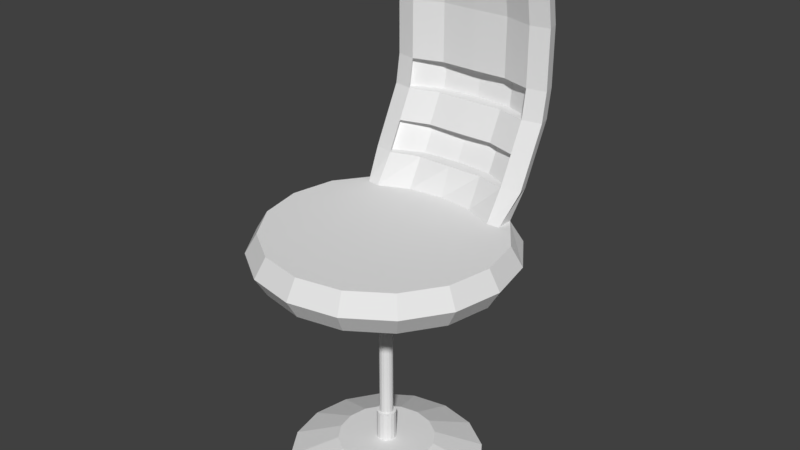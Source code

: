 # Source: gimmicky_chair.blend  (saved by Blender 2.78.0; exported with 4.5.12 LTS)
import bpy
from mathutils import Matrix  # noqa: F401  (used for matrix-valued properties, if any)

bpy.ops.wm.read_factory_settings(use_empty=True)
scene = bpy.context.scene
scene.name = 'Scene'

# ---- collections
col_collection_1 = bpy.data.collections.new('Collection 1'); scene.collection.children.link(col_collection_1)

# ---- world
world_world = bpy.data.worlds.new('World'); scene.world = world_world
world_world.color = (0.05088, 0.05088, 0.05088)
world_world.use_sun_shadow = False
world_world.sun_shadow_jitter_overblur = 0.0
world_world.cycles.sampling_method = 'MANUAL'

# ---- meshes
me_cylinder_004 = bpy.data.meshes.new('Cylinder.004')
me_cylinder_004.from_pydata([(0.02679, 0.06467, 1.4), (-3.589e-07, 0.07, 1.4), (0.0495, 0.0495, 1.4), (0.06467, 0.02679, 1.4), (0.07, -1.636e-08, 1.4), (0.06467, -0.02679, 1.4), (0.0495, -0.0495, 1.4), (0.02679, -0.06467, 1.4), (-3.483e-07, -0.07, 1.4), (-0.02679, -0.06467, 1.4), (-0.0495, -0.0495, 1.4), (-0.06467, -0.02679, 1.4), (-0.07, -1.246e-08, 1.4), (-0.06467, 0.02679, 1.4), (-0.0495, 0.0495, 1.4), (-0.02679, 0.06467, 1.4), (0.05358, 0.1293, 1.4), (-3.822e-07, 0.14, 1.4), (0.09899, 0.09899, 1.4), (0.1293, 0.05358, 1.4), (0.14, -2.111e-08, 1.4), (0.1293, -0.05358, 1.4), (0.09899, -0.09899, 1.4), (0.05358, -0.1293, 1.4), (-3.611e-07, -0.14, 1.4), (-0.05358, -0.1293, 1.4), (-0.099, -0.099, 1.4), (-0.1293, -0.05358, 1.4), (-0.14, -1.332e-08, 1.4), (-0.1293, 0.05358, 1.4), (-0.099, 0.099, 1.4), (-0.05358, 0.1293, 1.4), (0.05358, 0.1293, 1.54), (-4.248e-07, 0.14, 1.54), (0.09899, 0.09899, 1.54), (0.1293, 0.05358, 1.54), (0.14, -2.111e-08, 1.54), (0.1293, -0.05358, 1.54), (0.09899, -0.09899, 1.54), (0.05358, -0.1293, 1.54), (-4.037e-07, -0.14, 1.54), (-0.05358, -0.1293, 1.54), (-0.099, -0.099, 1.54), (-0.1293, -0.05358, 1.54), (-0.14, -1.332e-08, 1.54), (-0.1293, 0.05358, 1.54), (-0.099, 0.099, 1.54), (-0.05358, 0.1293, 1.54), (0.3215, 0.7761, 1.54), (-5.085e-07, 0.84, 1.54), (0.594, 0.594, 1.54), (0.7761, 0.3215, 1.54), (0.84, -6.723e-08, 1.54), (0.7761, -0.3215, 1.54), (0.594, -0.594, 1.54), (0.3215, -0.7761, 1.54), (-3.817e-07, -0.84, 1.54), (-0.3215, -0.7761, 1.54), (-0.594, -0.594, 1.54), (-0.7761, -0.3215, 1.54), (-0.84, -2.049e-08, 1.54), (-0.7761, 0.3215, 1.54), (-0.594, 0.594, 1.54), (-0.3215, 0.7761, 1.54), (0.3215, 0.7761, 1.82), (-5.066e-07, 0.84, 1.82), (0.5667, 0.6122, 1.82), (0.7761, 0.3215, 1.82), (0.84, -6.723e-08, 1.82), (0.7761, -0.3215, 1.82), (0.594, -0.594, 1.82), (0.3215, -0.7761, 1.82), (-3.798e-07, -0.84, 1.82), (-0.3215, -0.7761, 1.82), (-0.594, -0.594, 1.82), (-0.7761, -0.3215, 1.82), (-0.84, -2.049e-08, 1.82), (-0.7761, 0.3215, 1.82), (-0.5667, 0.6122, 1.82), (-0.3215, 0.7761, 1.82), (0.2572, 0.5718, 1.82), (-4.841e-07, 0.6003, 1.82), (0.4752, 0.4752, 1.82), (0.6208, 0.2572, 1.82), (0.672, -5.587e-08, 1.82), (0.6208, -0.2572, 1.82), (0.4752, -0.4752, 1.82), (0.2572, -0.6208, 1.82), (-3.826e-07, -0.672, 1.82), (-0.2572, -0.6208, 1.82), (-0.4752, -0.4752, 1.82), (-0.6208, -0.2572, 1.82), (-0.672, -1.848e-08, 1.82), (-0.6208, 0.2572, 1.82), (-0.4752, 0.4752, 1.82), (-0.2572, 0.5718, 1.82), (0.3215, 1.091, 3.5), (-5.066e-07, 1.155, 3.5), (0.594, 0.909, 3.5), (-0.3215, 1.091, 3.5), (-0.594, 0.909, 3.5), (0.2572, 0.8588, 3.5), (-4.841e-07, 0.8549, 3.5), (0.4752, 0.7902, 3.5), (-0.2572, 0.8588, 3.5), (-0.4752, 0.7902, 3.5), (-0.8537, -0.3536, 1.68), (-0.924, -2.202e-08, 1.68), (0.924, -7.343e-08, 1.68), (0.8537, -0.3536, 1.68), (-0.8537, 0.3536, 1.68), (0.6534, -0.6534, 1.68), (-0.6534, 0.6534, 1.68), (0.3536, -0.8537, 1.68), (-0.3536, 0.8537, 1.68), (-3.781e-07, -0.924, 1.68), (-5.176e-07, 0.924, 1.68), (0.3536, 0.8537, 1.68), (-0.3536, -0.8537, 1.68), (0.6534, 0.6534, 1.68), (-0.6534, -0.6534, 1.68), (0.8537, 0.3536, 1.68), (-5.066e-07, 0.98, 2.03), (-5.066e-07, 1.085, 2.24), (-5.066e-07, 1.19, 2.45), (-5.066e-07, 1.225, 2.66), (-5.066e-07, 1.225, 2.87), (-5.066e-07, 1.225, 3.08), (-5.066e-07, 1.19, 3.29), (-0.2572, 0.8938, 3.29), (-0.2572, 0.9288, 3.08), (-0.2572, 0.9288, 2.87), (-0.2572, 0.9288, 2.66), (-0.2572, 0.8938, 2.45), (-0.2572, 0.7888, 2.24), (-0.2572, 0.6838, 2.03), (-4.841e-07, 0.6799, 2.03), (-4.841e-07, 0.7849, 2.24), (-4.841e-07, 0.8899, 2.45), (-4.841e-07, 0.9249, 2.66), (-4.841e-07, 0.9249, 2.87), (-4.841e-07, 0.9249, 3.08), (-4.841e-07, 0.8899, 3.29), (0.3215, 1.126, 3.29), (0.3215, 1.161, 3.08), (0.3215, 1.161, 2.87), (0.3215, 1.161, 2.66), (0.3215, 1.126, 2.45), (0.3215, 1.021, 2.24), (0.3215, 0.9161, 2.03), (-0.594, 0.734, 2.03), (-0.594, 0.839, 2.24), (-0.594, 0.944, 2.45), (-0.594, 0.979, 2.66), (-0.594, 0.979, 2.87), (-0.594, 0.979, 3.08), (-0.594, 0.944, 3.29), (-0.3215, 1.126, 3.29), (-0.3215, 1.161, 3.08), (-0.3215, 1.161, 2.87), (-0.3215, 1.161, 2.66), (-0.3215, 1.126, 2.45), (-0.3215, 1.021, 2.24), (-0.3215, 0.9161, 2.03), (0.594, 0.944, 3.29), (0.594, 0.979, 3.08), (0.594, 0.979, 2.87), (0.594, 0.979, 2.66), (0.594, 0.944, 2.45), (0.594, 0.839, 2.24), (0.594, 0.734, 2.03), (-0.4752, 0.6152, 2.03), (-0.4752, 0.7202, 2.24), (-0.4752, 0.8252, 2.45), (-0.4752, 0.8602, 2.66), (-0.4752, 0.8602, 2.87), (-0.4752, 0.8602, 3.08), (-0.4752, 0.8252, 3.29), (0.2572, 0.6838, 2.03), (0.2572, 0.7888, 2.24), (0.2572, 0.8938, 2.45), (0.2572, 0.9288, 2.66), (0.2572, 0.9288, 2.87), (0.2572, 0.9288, 3.08), (0.2572, 0.8938, 3.29), (0.4752, 0.8252, 3.29), (0.4752, 0.8602, 3.08), (0.4752, 0.8602, 2.87), (0.4752, 0.8602, 2.66), (0.4752, 0.8252, 2.45), (0.4752, 0.7202, 2.24), (0.4752, 0.6152, 2.03), (0.5673, 0.4855, 1.82), (-0.2893, -0.6985, 1.82), (-0.5346, -0.5346, 1.82), (0.6985, 0.2893, 1.82), (-0.6985, -0.2893, 1.82), (0.756, -6.155e-08, 1.82), (-0.756, -1.949e-08, 1.82), (0.6985, -0.2893, 1.82), (-0.6985, 0.2893, 1.82), (0.5346, -0.5346, 1.82), (-0.5673, 0.4855, 1.82), (0.2893, -0.6985, 1.82), (-3.812e-07, -0.756, 1.82), (0.2893, 0.9749, 3.571), (0.6173, 0.8163, 3.5), (-0.6173, 0.8163, 3.5), (-0.2893, 0.9749, 3.571), (-4.953e-07, 1.005, 3.571), (0.6173, 0.6413, 2.03), (0.6173, 0.7463, 2.24), (0.6173, 0.8513, 2.45), (0.6173, 0.8863, 2.66), (0.6173, 0.8863, 2.87), (0.6173, 0.8863, 3.08), (0.6173, 0.8513, 3.29), (-0.6173, 0.6413, 2.03), (-0.6173, 0.7463, 2.24), (-0.6173, 0.8513, 2.45), (-0.6173, 0.8863, 2.66), (-0.6173, 0.8863, 2.87), (-0.6173, 0.8863, 3.08), (-0.6173, 0.8513, 3.29), (-0.06467, 0.02679, 1.177), (-0.0495, 0.0495, 1.177), (0.0495, -0.0495, 1.177), (0.02679, -0.06467, 1.177), (-0.02679, 0.06467, 1.177), (-1.78e-07, -0.07, 1.177), (-1.886e-07, 0.07, 1.177), (0.02679, 0.06467, 1.177), (-0.02679, -0.06467, 1.177), (0.0495, 0.0495, 1.177), (-0.0495, -0.0495, 1.177), (0.06467, 0.02679, 1.177), (-0.06467, -0.02679, 1.177), (0.07, -1.636e-08, 1.177), (-0.07, -1.246e-08, 1.177), (0.06467, -0.02679, 1.177), (-0.04527, 0.01875, 1.177), (-0.03465, 0.03465, 1.177), (0.03465, -0.03465, 1.177), (0.01875, -0.04527, 1.177), (-0.01875, 0.04527, 1.177), (-1.804e-07, -0.049, 1.177), (-1.878e-07, 0.049, 1.177), (0.01875, 0.04527, 1.177), (-0.01875, -0.04527, 1.177), (0.03465, 0.03465, 1.177), (-0.03465, -0.03465, 1.177), (0.04527, 0.01875, 1.177), (-0.04527, -0.01875, 1.177), (0.049, -1.512e-08, 1.177), (-0.049, -1.239e-08, 1.177), (0.04527, -0.01875, 1.177)], [], [(225, 224, 13, 14), (4, 3, 19, 20), (227, 226, 6, 7), (228, 225, 14, 15), (229, 227, 7, 8), (231, 230, 1, 0), (230, 228, 15, 1), (232, 229, 8, 9), (233, 231, 0, 2), (234, 232, 9, 10), (235, 233, 2, 3), (236, 234, 10, 11), (237, 235, 3, 4), (238, 236, 11, 12), (239, 237, 4, 5), (224, 238, 12, 13), (226, 239, 5, 6), (25, 24, 40, 41), (12, 11, 27, 28), (5, 4, 20, 21), (13, 12, 28, 29), (6, 5, 21, 22), (14, 13, 29, 30), (7, 6, 22, 23), (15, 14, 30, 31), (8, 7, 23, 24), (0, 1, 17, 16), (1, 15, 31, 17), (9, 8, 24, 25), (2, 0, 16, 18), (10, 9, 25, 26), (3, 2, 18, 19), (11, 10, 26, 27), (46, 45, 61, 62), (18, 16, 32, 34), (26, 25, 41, 42), (19, 18, 34, 35), (27, 26, 42, 43), (20, 19, 35, 36), (28, 27, 43, 44), (21, 20, 36, 37), (29, 28, 44, 45), (22, 21, 37, 38), (30, 29, 45, 46), (23, 22, 38, 39), (31, 30, 46, 47), (24, 23, 39, 40), (16, 17, 33, 32), (17, 31, 47, 33), (107, 106, 75, 76), (39, 38, 54, 55), (47, 46, 62, 63), (40, 39, 55, 56), (32, 33, 49, 48), (33, 47, 63, 49), (41, 40, 56, 57), (34, 32, 48, 50), (42, 41, 57, 58), (35, 34, 50, 51), (43, 42, 58, 59), (36, 35, 51, 52), (44, 43, 59, 60), (37, 36, 52, 53), (45, 44, 60, 61), (38, 37, 53, 54), (164, 143, 96, 98), (109, 108, 68, 69), (110, 107, 76, 77), (111, 109, 69, 70), (112, 110, 77, 78), (113, 111, 70, 71), (114, 112, 78, 79), (115, 113, 71, 72), (117, 116, 65, 64), (116, 114, 79, 65), (118, 115, 72, 73), (119, 117, 64, 66), (120, 118, 73, 74), (121, 119, 66, 67), (106, 120, 74, 75), (108, 121, 67, 68), (80, 81, 95, 94, 93, 92, 91, 90, 89, 88, 87, 86, 85, 84, 83, 82), (194, 193, 89, 90), (195, 192, 82, 83), (196, 194, 90, 91), (197, 195, 83, 84), (198, 196, 91, 92), (199, 197, 84, 85), (200, 198, 92, 93), (201, 199, 85, 86), (202, 200, 93, 94), (203, 201, 86, 87), (157, 156, 100, 99), (204, 203, 87, 88), (143, 128, 97, 96), (129, 142, 102, 104), (193, 204, 88, 89), (206, 205, 101, 103), (208, 207, 105, 104), (205, 209, 102, 101), (209, 208, 104, 102), (223, 177, 105, 207), (142, 184, 101, 102), (216, 164, 98, 206), (128, 157, 99, 97), (177, 129, 104, 105), (184, 185, 103, 101), (52, 51, 121, 108), (59, 58, 120, 106), (51, 50, 119, 121), (58, 57, 118, 120), (50, 48, 117, 119), (57, 56, 115, 118), (49, 63, 114, 116), (48, 49, 116, 117), (56, 55, 113, 115), (63, 62, 112, 114), (55, 54, 111, 113), (62, 61, 110, 112), (54, 53, 109, 111), (61, 60, 107, 110), (53, 52, 108, 109), (60, 59, 106, 107), (80, 82, 191, 178), (179, 190, 189, 180), (181, 188, 187, 182), (182, 187, 186, 183), (183, 186, 185, 184), (94, 95, 135, 171), (172, 134, 133, 173), (174, 132, 131, 175), (175, 131, 130, 176), (176, 130, 129, 177), (65, 79, 163, 122), (123, 162, 161, 124), (125, 160, 159, 126), (126, 159, 158, 127), (127, 158, 157, 128), (192, 66, 170, 210), (210, 170, 169, 211), (211, 169, 168, 212), (212, 168, 167, 213), (213, 167, 166, 214), (214, 166, 165, 215), (215, 165, 164, 216), (81, 80, 178, 136), (137, 179, 180, 138), (139, 181, 182, 140), (140, 182, 183, 141), (141, 183, 184, 142), (202, 94, 171, 217), (217, 171, 172, 218), (218, 172, 173, 219), (219, 173, 174, 220), (220, 174, 175, 221), (221, 175, 176, 222), (222, 176, 177, 223), (95, 81, 136, 135), (134, 137, 138, 133), (132, 139, 140, 131), (131, 140, 141, 130), (130, 141, 142, 129), (64, 65, 122, 149), (148, 123, 124, 147), (146, 125, 126, 145), (145, 126, 127, 144), (144, 127, 128, 143), (79, 78, 150, 163), (173, 133, 161, 152), (162, 151, 152, 161), (161, 133, 138, 124), (160, 153, 154, 159), (159, 154, 155, 158), (158, 155, 156, 157), (66, 64, 149, 170), (124, 138, 180, 147), (169, 148, 147, 168), (147, 180, 189, 168), (167, 146, 145, 166), (166, 145, 144, 165), (165, 144, 143, 164), (155, 222, 223, 156), (154, 221, 222, 155), (153, 220, 221, 154), (152, 219, 220, 153), (151, 218, 219, 152), (150, 217, 218, 151), (78, 202, 217, 150), (186, 215, 216, 185), (187, 214, 215, 186), (188, 213, 214, 187), (189, 212, 213, 188), (190, 211, 212, 189), (191, 210, 211, 190), (82, 192, 210, 191), (185, 216, 206, 103), (156, 223, 207, 100), (97, 99, 208, 209), (96, 97, 209, 205), (99, 100, 207, 208), (98, 96, 205, 206), (73, 72, 204, 193), (72, 71, 203, 204), (71, 70, 201, 203), (78, 77, 200, 202), (70, 69, 199, 201), (77, 76, 198, 200), (69, 68, 197, 199), (76, 75, 196, 198), (68, 67, 195, 197), (75, 74, 194, 196), (67, 66, 192, 195), (74, 73, 193, 194), (173, 152, 153, 174), (132, 174, 153, 160), (160, 125, 139, 132), (181, 139, 125, 146), (188, 181, 146, 167), (168, 189, 188, 167), (163, 135, 136, 122), (178, 149, 122, 136), (191, 170, 149, 178), (170, 191, 190, 169), (190, 179, 148, 169), (179, 137, 123, 148), (162, 123, 137, 134), (134, 172, 151, 162), (151, 172, 171, 150), (135, 163, 150, 171), (238, 224, 240, 254), (227, 229, 245, 243), (231, 233, 249, 247), (235, 237, 253, 251), (224, 225, 241, 240), (239, 226, 242, 255), (230, 231, 247, 246), (232, 234, 250, 248), (236, 238, 254, 252), (226, 227, 243, 242), (228, 230, 246, 244), (233, 235, 251, 249), (237, 239, 255, 253), (225, 228, 244, 241), (229, 232, 248, 245), (234, 236, 252, 250)])
_uv = me_cylinder_004.uv_layers.new(name='UVMap')
_uv.uv.foreach_set('vector', [0.6268, 0.9397, 0.6305, 0.9397, 0.6305, 0.97, 0.6268, 0.97, 0.4403, 0.9312, 0.4437, 0.9327, 0.4419, 0.942, 0.435, 0.9392, 0.6528, 0.9397, 0.6565, 0.9397, 0.6565, 0.97, 0.6528, 0.97, 0.6231, 0.9397, 0.6268, 0.9397, 0.6268, 0.97, 0.6231, 0.97, 0.6491, 0.9397, 0.6528, 0.9397, 0.6528, 0.97, 0.6491, 0.97, 0.6751, 0.9397, 0.6788, 0.9397, 0.6788, 0.97, 0.6751, 0.97, 0.6194, 0.9397, 0.6231, 0.9397, 0.6231, 0.97, 0.6194, 0.97, 0.6454, 0.9397, 0.6491, 0.9397, 0.6491, 0.97, 0.6454, 0.97, 0.6714, 0.9397, 0.6751, 0.9397, 0.6751, 0.97, 0.6714, 0.97, 0.6417, 0.9397, 0.6454, 0.9397, 0.6454, 0.97, 0.6417, 0.97, 0.6677, 0.9397, 0.6714, 0.9397, 0.6714, 0.97, 0.6677, 0.97, 0.638, 0.9397, 0.6417, 0.9397, 0.6417, 0.97, 0.638, 0.97, 0.664, 0.9397, 0.6677, 0.9397, 0.6677, 0.97, 0.664, 0.97, 0.6342, 0.9397, 0.638, 0.9397, 0.638, 0.97, 0.6342, 0.97, 0.6603, 0.9397, 0.664, 0.9397, 0.664, 0.97, 0.6603, 0.97, 0.6305, 0.9397, 0.6342, 0.9397, 0.6342, 0.97, 0.6305, 0.97, 0.6565, 0.9397, 0.6603, 0.9397, 0.6603, 0.97, 0.6565, 0.97, 0.2148, 0.9177, 0.2223, 0.9177, 0.2223, 0.9368, 0.2148, 0.9368, 0.4509, 0.9154, 0.4475, 0.914, 0.4493, 0.9046, 0.4562, 0.9075, 0.4377, 0.9286, 0.4403, 0.9312, 0.435, 0.9392, 0.4298, 0.9339, 0.4535, 0.918, 0.4509, 0.9154, 0.4562, 0.9075, 0.4614, 0.9127, 0.4363, 0.9252, 0.4377, 0.9286, 0.4298, 0.9339, 0.4269, 0.927, 0.4549, 0.9215, 0.4535, 0.918, 0.4614, 0.9127, 0.4643, 0.9196, 0.4363, 0.9215, 0.4363, 0.9252, 0.4269, 0.927, 0.4269, 0.9196, 0.4549, 0.9252, 0.4549, 0.9215, 0.4643, 0.9196, 0.4643, 0.927, 0.4377, 0.918, 0.4363, 0.9215, 0.4269, 0.9196, 0.4298, 0.9127, 0.4509, 0.9312, 0.4535, 0.9286, 0.4614, 0.9339, 0.4562, 0.9392, 0.4535, 0.9286, 0.4549, 0.9252, 0.4643, 0.927, 0.4614, 0.9339, 0.4403, 0.9154, 0.4377, 0.918, 0.4298, 0.9127, 0.435, 0.9075, 0.4475, 0.9327, 0.4509, 0.9312, 0.4562, 0.9392, 0.4493, 0.942, 0.4437, 0.914, 0.4403, 0.9154, 0.435, 0.9075, 0.4419, 0.9046, 0.4437, 0.9327, 0.4475, 0.9327, 0.4493, 0.942, 0.4419, 0.942, 0.4475, 0.914, 0.4437, 0.914, 0.4419, 0.9046, 0.4493, 0.9046, 0.4312, 0.1145, 0.4243, 0.1117, 0.4429, 0.01827, 0.4841, 0.03534, 0.2669, 0.9177, 0.2743, 0.9177, 0.2743, 0.9368, 0.2669, 0.9368, 0.2074, 0.9177, 0.2148, 0.9177, 0.2148, 0.9368, 0.2074, 0.9368, 0.2594, 0.9177, 0.2669, 0.9177, 0.2669, 0.9368, 0.2594, 0.9368, 0.2, 0.9177, 0.2074, 0.9177, 0.2074, 0.9368, 0.2, 0.9368, 0.252, 0.9177, 0.2594, 0.9177, 0.2594, 0.9368, 0.252, 0.9368, 0.1925, 0.9177, 0.2, 0.9177, 0.2, 0.9368, 0.1925, 0.9368, 0.2446, 0.9177, 0.252, 0.9177, 0.252, 0.9368, 0.2446, 0.9368, 0.1851, 0.9177, 0.1925, 0.9177, 0.1925, 0.9368, 0.1851, 0.9368, 0.2371, 0.9177, 0.2446, 0.9177, 0.2446, 0.9368, 0.2371, 0.9368, 0.1777, 0.9177, 0.1851, 0.9177, 0.1851, 0.9368, 0.1777, 0.9368, 0.2297, 0.9177, 0.2371, 0.9177, 0.2371, 0.9368, 0.2297, 0.9368, 0.1702, 0.9177, 0.1777, 0.9177, 0.1777, 0.9368, 0.1702, 0.9368, 0.2223, 0.9177, 0.2297, 0.9177, 0.2297, 0.9368, 0.2223, 0.9368, 0.2743, 0.9177, 0.2817, 0.9177, 0.2817, 0.9368, 0.2743, 0.9368, 0.1628, 0.9177, 0.1702, 0.9177, 0.1702, 0.9368, 0.1628, 0.9368, 0.7067, 0.3016, 0.6602, 0.3015, 0.66, 0.279, 0.7066, 0.279, 0.4047, 0.141, 0.41, 0.1462, 0.3571, 0.2254, 0.3255, 0.1939, 0.4364, 0.1198, 0.4312, 0.1145, 0.4841, 0.03534, 0.5156, 0.06688, 0.4019, 0.1341, 0.4047, 0.141, 0.3255, 0.1939, 0.3085, 0.1527, 0.4393, 0.1341, 0.4393, 0.1267, 0.5327, 0.1081, 0.5327, 0.1527, 0.4393, 0.1267, 0.4364, 0.1198, 0.5156, 0.06688, 0.5327, 0.1081, 0.4019, 0.1267, 0.4019, 0.1341, 0.3085, 0.1527, 0.3085, 0.1081, 0.4364, 0.141, 0.4393, 0.1341, 0.5327, 0.1527, 0.5156, 0.1939, 0.4047, 0.1198, 0.4019, 0.1267, 0.3085, 0.1081, 0.3255, 0.06688, 0.4312, 0.1462, 0.4364, 0.141, 0.5156, 0.1939, 0.4841, 0.2254, 0.41, 0.1145, 0.4047, 0.1198, 0.3255, 0.06688, 0.3571, 0.03534, 0.4243, 0.1491, 0.4312, 0.1462, 0.4841, 0.2254, 0.4429, 0.2425, 0.4169, 0.1117, 0.41, 0.1145, 0.3571, 0.03534, 0.3983, 0.01827, 0.4169, 0.1491, 0.4243, 0.1491, 0.4429, 0.2425, 0.3983, 0.2425, 0.4243, 0.1117, 0.4169, 0.1117, 0.3983, 0.01827, 0.4429, 0.01827, 0.41, 0.1462, 0.4169, 0.1491, 0.3983, 0.2425, 0.3571, 0.2254, 0.3111, 0.5385, 0.2665, 0.541, 0.2672, 0.512, 0.312, 0.5093, 0.3808, 0.3013, 0.3342, 0.3013, 0.334, 0.2788, 0.3806, 0.2788, 0.7531, 0.3021, 0.7067, 0.3016, 0.7066, 0.279, 0.7534, 0.2791, 0.4273, 0.3013, 0.3808, 0.3013, 0.3806, 0.2788, 0.4272, 0.2788, 0.7979, 0.3022, 0.7531, 0.3021, 0.7534, 0.2791, 0.8029, 0.2807, 0.4739, 0.3014, 0.4273, 0.3013, 0.4272, 0.2788, 0.4737, 0.2788, 0.8409, 0.3028, 0.7979, 0.3022, 0.8029, 0.2807, 0.8413, 0.2828, 0.5205, 0.3014, 0.4739, 0.3014, 0.4737, 0.2788, 0.5203, 0.2789, 0.1934, 0.3006, 0.1423, 0.2998, 0.1456, 0.2761, 0.1935, 0.2779, 0.8853, 0.3045, 0.8409, 0.3028, 0.8413, 0.2828, 0.8835, 0.2828, 0.567, 0.3014, 0.5205, 0.3014, 0.5203, 0.2789, 0.5669, 0.2789, 0.241, 0.301, 0.1934, 0.3006, 0.1935, 0.2779, 0.2364, 0.2777, 0.6136, 0.3015, 0.567, 0.3014, 0.5669, 0.2789, 0.6134, 0.2789, 0.2876, 0.3012, 0.241, 0.301, 0.2364, 0.2777, 0.2875, 0.2787, 0.6602, 0.3015, 0.6136, 0.3015, 0.6134, 0.2789, 0.66, 0.279, 0.3342, 0.3013, 0.2876, 0.3012, 0.2875, 0.2787, 0.334, 0.2788, 0.1965, 0.2447, 0.1557, 0.2497, 0.1148, 0.2457, 0.07996, 0.2308, 0.05639, 0.1964, 0.04776, 0.1557, 0.05539, 0.1147, 0.07811, 0.07979, 0.1125, 0.05622, 0.1532, 0.04759, 0.1942, 0.05522, 0.2291, 0.07793, 0.2527, 0.1123, 0.2613, 0.153, 0.2537, 0.194, 0.2309, 0.2289, 0.06855, 0.07047, 0.1072, 0.04396, 0.1125, 0.05622, 0.07811, 0.07979, 0.266, 0.1989, 0.2456, 0.2304, 0.2309, 0.2289, 0.2537, 0.194, 0.043, 0.1098, 0.06855, 0.07047, 0.07811, 0.07979, 0.05539, 0.1147, 0.2746, 0.1529, 0.266, 0.1989, 0.2537, 0.194, 0.2613, 0.153, 0.03442, 0.1558, 0.043, 0.1098, 0.05539, 0.1147, 0.04776, 0.1557, 0.2649, 0.107, 0.2746, 0.1529, 0.2613, 0.153, 0.2527, 0.1123, 0.04413, 0.2017, 0.03442, 0.1558, 0.04776, 0.1557, 0.05639, 0.1964, 0.2384, 0.06838, 0.2649, 0.107, 0.2527, 0.1123, 0.2291, 0.07793, 0.06534, 0.2326, 0.04413, 0.2017, 0.05639, 0.1964, 0.07996, 0.2308, 0.1991, 0.04283, 0.2384, 0.06838, 0.2291, 0.07793, 0.1942, 0.05522, 0.1776, 0.5409, 0.1328, 0.5383, 0.1319, 0.509, 0.1769, 0.5118, 0.153, 0.03425, 0.1991, 0.04283, 0.1942, 0.05522, 0.1532, 0.04759, 0.2665, 0.541, 0.2221, 0.5418, 0.2221, 0.5127, 0.2672, 0.512, 0.6192, 0.4726, 0.6541, 0.4728, 0.6541, 0.5018, 0.619, 0.5016, 0.1072, 0.04396, 0.153, 0.03425, 0.1532, 0.04759, 0.1125, 0.05622, 0.7559, 0.8587, 0.7142, 0.8759, 0.7105, 0.8568, 0.7429, 0.8506, 0.6346, 0.8759, 0.5929, 0.8587, 0.6059, 0.8506, 0.6383, 0.8568, 0.7142, 0.8759, 0.6744, 0.8794, 0.6744, 0.8562, 0.7105, 0.8568, 0.6744, 0.8794, 0.6346, 0.8759, 0.6383, 0.8568, 0.6744, 0.8562, 0.573, 0.8513, 0.5831, 0.8339, 0.6059, 0.8506, 0.5929, 0.8587, 0.6541, 0.4728, 0.6891, 0.4726, 0.6893, 0.5017, 0.6541, 0.5018, 0.7758, 0.8514, 0.7819, 0.8616, 0.7569, 0.8694, 0.7559, 0.8587, 0.2221, 0.5418, 0.1776, 0.5409, 0.1769, 0.5118, 0.2221, 0.5127, 0.5881, 0.4737, 0.6192, 0.4726, 0.619, 0.5016, 0.5878, 0.5028, 0.6891, 0.4726, 0.7202, 0.4739, 0.7205, 0.5029, 0.6893, 0.5017, 0.3344, 0.3238, 0.2878, 0.3238, 0.2876, 0.3012, 0.3342, 0.3013, 0.6603, 0.324, 0.6138, 0.324, 0.6136, 0.3015, 0.6602, 0.3015, 0.2878, 0.3238, 0.2411, 0.3238, 0.241, 0.301, 0.2876, 0.3012, 0.6138, 0.324, 0.5672, 0.3239, 0.567, 0.3014, 0.6136, 0.3015, 0.2411, 0.3238, 0.1937, 0.324, 0.1934, 0.3006, 0.241, 0.301, 0.5672, 0.3239, 0.5206, 0.3239, 0.5205, 0.3014, 0.567, 0.3014, 0.8822, 0.325, 0.8406, 0.3229, 0.8409, 0.3028, 0.8853, 0.3045, 0.1937, 0.324, 0.1447, 0.325, 0.1423, 0.2998, 0.1934, 0.3006, 0.5206, 0.3239, 0.4741, 0.3239, 0.4739, 0.3014, 0.5205, 0.3014, 0.8406, 0.3229, 0.7981, 0.3233, 0.7979, 0.3022, 0.8409, 0.3028, 0.4741, 0.3239, 0.4275, 0.3239, 0.4273, 0.3013, 0.4739, 0.3014, 0.7981, 0.3233, 0.7533, 0.3241, 0.7531, 0.3021, 0.7979, 0.3022, 0.4275, 0.3239, 0.3809, 0.3238, 0.3808, 0.3013, 0.4273, 0.3013, 0.7533, 0.3241, 0.7069, 0.324, 0.7067, 0.3016, 0.7531, 0.3021, 0.3809, 0.3238, 0.3344, 0.3238, 0.3342, 0.3013, 0.3808, 0.3013, 0.7069, 0.324, 0.6603, 0.324, 0.6602, 0.3015, 0.7067, 0.3016, 0.8879, 0.4027, 0.9198, 0.3965, 0.9185, 0.4308, 0.8877, 0.4351, 0.8863, 0.4671, 0.9172, 0.4629, 0.9172, 0.4949, 0.8863, 0.4991, 0.6893, 0.3868, 0.7207, 0.3871, 0.7204, 0.4159, 0.6891, 0.4155, 0.6891, 0.4155, 0.7204, 0.4159, 0.7199, 0.4448, 0.6889, 0.4439, 0.6889, 0.4439, 0.7199, 0.4448, 0.7202, 0.4739, 0.6891, 0.4726, 0.7857, 0.3965, 0.8175, 0.4027, 0.8177, 0.4351, 0.7869, 0.4308, 0.7855, 0.4629, 0.8163, 0.4671, 0.8163, 0.499, 0.7855, 0.4949, 0.5877, 0.3872, 0.619, 0.3868, 0.6192, 0.4155, 0.5881, 0.4159, 0.5881, 0.4159, 0.6192, 0.4155, 0.6195, 0.4438, 0.5885, 0.4446, 0.5885, 0.4446, 0.6195, 0.4438, 0.6192, 0.4726, 0.5881, 0.4737, 0.2137, 0.4018, 0.1694, 0.4066, 0.1694, 0.3723, 0.2137, 0.3674, 0.2244, 0.469, 0.1799, 0.4729, 0.1799, 0.441, 0.2244, 0.4371, 0.2223, 0.6273, 0.1771, 0.6269, 0.1777, 0.5982, 0.2222, 0.5987, 0.2222, 0.5987, 0.1777, 0.5982, 0.1784, 0.5697, 0.2221, 0.5705, 0.2221, 0.5705, 0.1784, 0.5697, 0.1776, 0.5409, 0.2221, 0.5418, 0.9496, 0.7212, 0.9545, 0.738, 0.9313, 0.762, 0.9273, 0.7497, 0.9273, 0.7497, 0.9313, 0.762, 0.9077, 0.7839, 0.9038, 0.7714, 0.9038, 0.7714, 0.9077, 0.7839, 0.884, 0.8068, 0.8791, 0.7942, 0.8791, 0.7942, 0.884, 0.8068, 0.8593, 0.8232, 0.8533, 0.8112, 0.8533, 0.8112, 0.8593, 0.8232, 0.8337, 0.8367, 0.8275, 0.8252, 0.8275, 0.8252, 0.8337, 0.8367, 0.8085, 0.8507, 0.8018, 0.8393, 0.8018, 0.8393, 0.8085, 0.8507, 0.7819, 0.8616, 0.7758, 0.8514, 0.8527, 0.4043, 0.8879, 0.4027, 0.8877, 0.4351, 0.8527, 0.4349, 0.8513, 0.4669, 0.8863, 0.4671, 0.8863, 0.4991, 0.8513, 0.4988, 0.6541, 0.3867, 0.6893, 0.3868, 0.6891, 0.4155, 0.6542, 0.4154, 0.6542, 0.4154, 0.6891, 0.4155, 0.6889, 0.4439, 0.6542, 0.4439, 0.6542, 0.4439, 0.6889, 0.4439, 0.6891, 0.4726, 0.6541, 0.4728, 0.3995, 0.7212, 0.4072, 0.7111, 0.4334, 0.7338, 0.4218, 0.7496, 0.4218, 0.7496, 0.4334, 0.7338, 0.4575, 0.7553, 0.4453, 0.7713, 0.4453, 0.7713, 0.4575, 0.7553, 0.4818, 0.7772, 0.4699, 0.7941, 0.4699, 0.7941, 0.4818, 0.7772, 0.5059, 0.7937, 0.4957, 0.8109, 0.4957, 0.8109, 0.5059, 0.7937, 0.531, 0.8077, 0.5215, 0.8251, 0.5215, 0.8251, 0.531, 0.8077, 0.5563, 0.8213, 0.547, 0.8393, 0.547, 0.8393, 0.5563, 0.8213, 0.5831, 0.8339, 0.573, 0.8513, 0.8175, 0.4027, 0.8527, 0.4043, 0.8527, 0.4349, 0.8177, 0.4351, 0.8163, 0.4671, 0.8513, 0.4669, 0.8513, 0.4988, 0.8163, 0.499, 0.619, 0.3868, 0.6541, 0.3867, 0.6542, 0.4154, 0.6192, 0.4155, 0.6192, 0.4155, 0.6542, 0.4154, 0.6542, 0.4439, 0.6195, 0.4438, 0.6195, 0.4438, 0.6542, 0.4439, 0.6541, 0.4728, 0.6192, 0.4726, 0.2581, 0.4066, 0.2137, 0.4018, 0.2137, 0.3674, 0.2581, 0.3723, 0.2688, 0.4729, 0.2244, 0.469, 0.2244, 0.4371, 0.2688, 0.441, 0.2673, 0.6265, 0.2223, 0.6273, 0.2222, 0.5987, 0.2666, 0.5979, 0.2666, 0.5979, 0.2222, 0.5987, 0.2221, 0.5705, 0.2657, 0.5697, 0.2657, 0.5697, 0.2221, 0.5705, 0.2221, 0.5418, 0.2665, 0.541, 0.1694, 0.4066, 0.1312, 0.419, 0.127, 0.386, 0.1694, 0.3723, 0.6095, 0.7821, 0.6391, 0.7915, 0.6304, 0.8231, 0.5933, 0.7983, 0.1799, 0.4729, 0.1367, 0.484, 0.1367, 0.452, 0.1799, 0.441, 0.6304, 0.8231, 0.6391, 0.7915, 0.6741, 0.7909, 0.6741, 0.8318, 0.1771, 0.6269, 0.1319, 0.6256, 0.1328, 0.5966, 0.1777, 0.5982, 0.1777, 0.5982, 0.1328, 0.5966, 0.1338, 0.5677, 0.1784, 0.5697, 0.1784, 0.5697, 0.1338, 0.5677, 0.1328, 0.5383, 0.1776, 0.5409, 0.2963, 0.419, 0.2581, 0.4066, 0.2581, 0.3723, 0.3005, 0.386, 0.6741, 0.8318, 0.6741, 0.7909, 0.7091, 0.7915, 0.7179, 0.8231, 0.312, 0.484, 0.2688, 0.4729, 0.2688, 0.441, 0.312, 0.452, 0.7179, 0.8231, 0.7091, 0.7915, 0.7388, 0.7822, 0.755, 0.7983, 0.312, 0.625, 0.2673, 0.6265, 0.2666, 0.5979, 0.3111, 0.5963, 0.3111, 0.5963, 0.2666, 0.5979, 0.2657, 0.5697, 0.31, 0.5676, 0.31, 0.5676, 0.2657, 0.5697, 0.2665, 0.541, 0.3111, 0.5385, 0.5404, 0.8506, 0.547, 0.8393, 0.573, 0.8513, 0.567, 0.8616, 0.5152, 0.8366, 0.5215, 0.8251, 0.547, 0.8393, 0.5404, 0.8506, 0.4898, 0.823, 0.4957, 0.8109, 0.5215, 0.8251, 0.5152, 0.8366, 0.465, 0.8067, 0.4699, 0.7941, 0.4957, 0.8109, 0.4898, 0.823, 0.4414, 0.7838, 0.4453, 0.7713, 0.4699, 0.7941, 0.465, 0.8067, 0.4177, 0.762, 0.4218, 0.7496, 0.4453, 0.7713, 0.4414, 0.7838, 0.3946, 0.738, 0.3995, 0.7212, 0.4218, 0.7496, 0.4177, 0.762, 0.7925, 0.8214, 0.8018, 0.8393, 0.7758, 0.8514, 0.7658, 0.834, 0.818, 0.8078, 0.8275, 0.8252, 0.8018, 0.8393, 0.7925, 0.8214, 0.843, 0.7939, 0.8533, 0.8112, 0.8275, 0.8252, 0.818, 0.8078, 0.8672, 0.7773, 0.8791, 0.7942, 0.8533, 0.8112, 0.843, 0.7939, 0.8915, 0.7554, 0.9038, 0.7714, 0.8791, 0.7942, 0.8672, 0.7773, 0.9157, 0.7338, 0.9273, 0.7497, 0.9038, 0.7714, 0.8915, 0.7554, 0.9419, 0.7111, 0.9496, 0.7212, 0.9273, 0.7497, 0.9157, 0.7338, 0.7658, 0.834, 0.7758, 0.8514, 0.7559, 0.8587, 0.7429, 0.8506, 0.567, 0.8616, 0.573, 0.8513, 0.5929, 0.8587, 0.5919, 0.8694, 0.6744, 0.9025, 0.6296, 0.8943, 0.6346, 0.8759, 0.6744, 0.8794, 0.7192, 0.8943, 0.6744, 0.9025, 0.6744, 0.8794, 0.7142, 0.8759, 0.6296, 0.8943, 0.5919, 0.8694, 0.5929, 0.8587, 0.6346, 0.8759, 0.7569, 0.8694, 0.7192, 0.8943, 0.7142, 0.8759, 0.7559, 0.8587, 0.1019, 0.03169, 0.1529, 0.0209, 0.153, 0.03425, 0.1072, 0.04396, 0.1529, 0.0209, 0.2041, 0.03043, 0.1991, 0.04283, 0.153, 0.03425, 0.2041, 0.03043, 0.2477, 0.05883, 0.2384, 0.06838, 0.1991, 0.04283, 0.06569, 0.2527, 0.03186, 0.2069, 0.04413, 0.2017, 0.06534, 0.2326, 0.2477, 0.05883, 0.2772, 0.1018, 0.2649, 0.107, 0.2384, 0.06838, 0.03186, 0.2069, 0.02108, 0.156, 0.03442, 0.1558, 0.04413, 0.2017, 0.2772, 0.1018, 0.288, 0.1527, 0.2746, 0.1529, 0.2649, 0.107, 0.02108, 0.156, 0.03061, 0.1048, 0.043, 0.1098, 0.03442, 0.1558, 0.288, 0.1527, 0.2784, 0.2039, 0.266, 0.1989, 0.2746, 0.1529, 0.03061, 0.1048, 0.059, 0.06115, 0.06855, 0.07047, 0.043, 0.1098, 0.2784, 0.2039, 0.2457, 0.2505, 0.2456, 0.2304, 0.266, 0.1989, 0.059, 0.06115, 0.1019, 0.03169, 0.1072, 0.04396, 0.06855, 0.07047, 0.6095, 0.7821, 0.5933, 0.7983, 0.5706, 0.7803, 0.5867, 0.7641, 0.5774, 0.7345, 0.5867, 0.7641, 0.5706, 0.7803, 0.5458, 0.7432, 0.5458, 0.7432, 0.5371, 0.6994, 0.578, 0.6995, 0.5774, 0.7345, 0.7709, 0.7345, 0.7704, 0.6995, 0.8112, 0.6995, 0.8025, 0.7433, 0.7615, 0.7642, 0.7709, 0.7345, 0.8025, 0.7433, 0.7777, 0.7804, 0.755, 0.7983, 0.7388, 0.7822, 0.7615, 0.7642, 0.7777, 0.7804, 0.6283, 0.6954, 0.6371, 0.6638, 0.6721, 0.6632, 0.6721, 0.7041, 0.7071, 0.6638, 0.7158, 0.6954, 0.6721, 0.7041, 0.6721, 0.6632, 0.7367, 0.6544, 0.7529, 0.6706, 0.7158, 0.6954, 0.7071, 0.6638, 0.7529, 0.6706, 0.7367, 0.6544, 0.7653, 0.6401, 0.7815, 0.6563, 0.7653, 0.6401, 0.7746, 0.6105, 0.8063, 0.6192, 0.7815, 0.6563, 0.7746, 0.6105, 0.7741, 0.5755, 0.815, 0.5755, 0.8063, 0.6192, 0.5379, 0.6192, 0.5292, 0.5755, 0.57, 0.5755, 0.5695, 0.6105, 0.5695, 0.6105, 0.5788, 0.6401, 0.5626, 0.6563, 0.5379, 0.6192, 0.5626, 0.6563, 0.5788, 0.6401, 0.6074, 0.6544, 0.5912, 0.6706, 0.6371, 0.6638, 0.6283, 0.6954, 0.5912, 0.6706, 0.6074, 0.6544, 0.551, 0.9345, 0.5544, 0.9359, 0.5529, 0.9383, 0.5505, 0.9373, 0.5398, 0.9457, 0.5398, 0.942, 0.5426, 0.9425, 0.5426, 0.9451, 0.5571, 0.9491, 0.5544, 0.9518, 0.5529, 0.9494, 0.5547, 0.9475, 0.551, 0.9532, 0.5473, 0.9532, 0.5478, 0.9504, 0.5505, 0.9504, 0.5544, 0.9359, 0.5571, 0.9385, 0.5547, 0.9401, 0.5529, 0.9383, 0.5439, 0.9518, 0.5412, 0.9491, 0.5436, 0.9475, 0.5454, 0.9494, 0.5585, 0.9457, 0.5571, 0.9491, 0.5547, 0.9475, 0.5557, 0.9451, 0.5412, 0.9385, 0.5439, 0.9359, 0.5454, 0.9383, 0.5436, 0.9401, 0.5473, 0.9345, 0.551, 0.9345, 0.5505, 0.9373, 0.5478, 0.9373, 0.5412, 0.9491, 0.5398, 0.9457, 0.5426, 0.9451, 0.5436, 0.9475, 0.5585, 0.942, 0.5585, 0.9457, 0.5557, 0.9451, 0.5557, 0.9425, 0.5544, 0.9518, 0.551, 0.9532, 0.5505, 0.9504, 0.5529, 0.9494, 0.5473, 0.9532, 0.5439, 0.9518, 0.5454, 0.9494, 0.5478, 0.9504, 0.5571, 0.9385, 0.5585, 0.942, 0.5557, 0.9425, 0.5547, 0.9401, 0.5398, 0.942, 0.5412, 0.9385, 0.5436, 0.9401, 0.5426, 0.9425, 0.5439, 0.9359, 0.5473, 0.9345, 0.5478, 0.9373, 0.5454, 0.9383])
me_cylinder_004.use_remesh_preserve_volume = False
me_cylinder_004.use_remesh_preserve_attributes = False
me_cylinder_004.use_mirror_vertex_groups = False
me_cylinder_004.update()
me_cylinder_001 = bpy.data.meshes.new('Cylinder.001')
me_cylinder_001.from_pydata([(-0.5148, 0.8648, 2.45), (-0.5544, 0.9044, 2.45), (-0.3, 1.049, 2.45), (-0.2786, 0.9712, 2.45), (-4.916e-07, 0.9899, 2.45), (-4.991e-07, 1.09, 2.45), (0.2786, 0.9712, 2.45), (0.3, 1.049, 2.45), (0.5148, 0.8648, 2.45), (0.5544, 0.9044, 2.45), (-0.5544, 0.9394, 2.66), (-0.5148, 0.8998, 2.66), (-0.2786, 1.006, 2.66), (-0.3, 1.084, 2.66), (-4.991e-07, 1.125, 2.66), (-4.916e-07, 1.025, 2.66), (0.2786, 1.006, 2.66), (0.3, 1.084, 2.66), (0.5148, 0.8998, 2.66), (0.5544, 0.9394, 2.66), (-0.3, 0.8386, 2.03), (-0.2786, 0.7612, 2.03), (-4.991e-07, 0.88, 2.03), (-4.916e-07, 0.7799, 2.03), (0.2786, 0.7612, 2.03), (0.3, 0.8386, 2.03), (0.5148, 0.6548, 2.03), (0.5544, 0.6944, 2.03), (0.5544, 0.7994, 2.24), (0.5148, 0.7598, 2.24), (0.2786, 0.8662, 2.24), (0.3, 0.9436, 2.24), (-4.916e-07, 0.8849, 2.24), (-4.991e-07, 0.985, 2.24), (-0.3, 0.9436, 2.24), (-0.2786, 0.8662, 2.24), (-0.5148, 0.7598, 2.24), (-0.5544, 0.7994, 2.24), (-0.5544, 0.6944, 2.03), (-0.5148, 0.6548, 2.03)], [], [(20, 38, 37, 34), (9, 7, 17, 19), (21, 35, 36, 39), (8, 18, 16, 6), (20, 34, 33, 22), (16, 15, 4, 6), (21, 23, 32, 35), (17, 7, 5, 14), (23, 24, 30, 32), (15, 12, 3, 4), (22, 33, 31, 25), (14, 5, 2, 13), (30, 24, 26, 29), (11, 0, 3, 12), (31, 28, 27, 25), (10, 13, 2, 1)])
_uv = me_cylinder_001.uv_layers.new(name='UVMap')
_uv.uv.foreach_set('vector', [0.2801, 0.2508, 0.07723, 0.2967, 0.07723, 0.1297, 0.2801, 0.08378, 0.9228, 0.7145, 0.7154, 0.6976, 0.7154, 0.5461, 0.9228, 0.563, 0.2721, 0.3426, 0.2721, 0.5097, 0.0909, 0.4758, 0.0909, 0.3088, 0.856, 0.7539, 0.856, 0.9053, 0.6721, 0.9178, 0.6721, 0.7663, 0.2801, 0.2508, 0.2801, 0.08378, 0.4952, 0.07063, 0.4952, 0.2377, 0.6721, 0.9178, 0.4734, 0.92, 0.4734, 0.7685, 0.6721, 0.7663, 0.2721, 0.3426, 0.4706, 0.3486, 0.4706, 0.5156, 0.2721, 0.5097, 0.7154, 0.5461, 0.7154, 0.6976, 0.5, 0.6928, 0.5, 0.5413, 0.4706, 0.3486, 0.6692, 0.3426, 0.6692, 0.5097, 0.4706, 0.5156, 0.4734, 0.92, 0.2748, 0.9178, 0.2748, 0.7663, 0.4734, 0.7685, 0.4952, 0.2377, 0.4952, 0.07063, 0.7103, 0.08378, 0.7103, 0.2508, 0.5, 0.5413, 0.5, 0.6928, 0.2846, 0.6976, 0.2846, 0.5461, 0.6692, 0.5097, 0.6692, 0.3426, 0.8504, 0.3088, 0.8504, 0.4758, 0.0909, 0.9053, 0.0909, 0.7539, 0.2748, 0.7663, 0.2748, 0.9178, 0.7103, 0.08378, 0.9132, 0.1297, 0.9132, 0.2967, 0.7103, 0.2508, 0.07723, 0.563, 0.2846, 0.5461, 0.2846, 0.6976, 0.07723, 0.7145])
me_cylinder_001.use_remesh_preserve_volume = False
me_cylinder_001.use_remesh_preserve_attributes = False
me_cylinder_001.use_mirror_vertex_groups = False
me_cylinder_001.update()
me_cylinder = bpy.data.meshes.new('Cylinder')
me_cylinder.from_pydata([(8.736e-08, 0.7, 0.0), (1.245e-07, 0.35, 0.14), (0.2679, 0.6467, 0.0), (0.1339, 0.3234, 0.14), (0.495, 0.495, 0.0), (0.2475, 0.2475, 0.14), (0.6467, 0.2679, 0.0), (0.3234, 0.1339, 0.14), (0.7, -4.624e-08, 0.0), (0.35, -3.486e-08, 0.14), (0.6467, -0.2679, 0.0), (0.3234, -0.1339, 0.14), (0.495, -0.495, 0.0), (0.2475, -0.2475, 0.14), (0.2679, -0.6467, 0.0), (0.1339, -0.3234, 0.14), (1.931e-07, -0.7, 0.0), (1.774e-07, -0.35, 0.14), (-0.2679, -0.6467, 0.0), (-0.1339, -0.3234, 0.14), (-0.495, -0.495, 0.0), (-0.2475, -0.2475, 0.14), (-0.6467, -0.2679, 0.0), (-0.3234, -0.1339, 0.14), (-0.7, -7.299e-09, 0.0), (-0.35, -1.538e-08, 0.14), (-0.6467, 0.2679, 0.0), (-0.3234, 0.1339, 0.14), (-0.495, 0.495, 0.0), (-0.2475, 0.2475, 0.14), (-0.2679, 0.6467, 0.0), (-0.1339, 0.3234, 0.14), (0.02679, 0.06467, 0.14), (1.522e-07, 0.07, 0.14), (0.0495, 0.0495, 0.14), (0.06467, 0.02679, 0.14), (0.07, -1.636e-08, 0.14), (0.06467, -0.02679, 0.14), (0.0495, -0.0495, 0.14), (0.02679, -0.06467, 0.14), (1.627e-07, -0.07, 0.14), (-0.02679, -0.06467, 0.14), (-0.0495, -0.0495, 0.14), (-0.06467, -0.02679, 0.14), (-0.07, -1.246e-08, 0.14), (-0.06467, 0.02679, 0.14), (-0.0495, 0.0495, 0.14), (-0.02679, 0.06467, 0.14), (-0.06467, 0.02679, 0.3626), (-0.0495, 0.0495, 0.3626), (0.0495, -0.0495, 0.3626), (0.02679, -0.06467, 0.3626), (-0.02679, 0.06467, 0.3626), (-1.773e-07, -0.07, 0.3626), (-1.878e-07, 0.07, 0.3626), (0.02679, 0.06467, 0.3626), (-0.02679, -0.06467, 0.3626), (0.0495, 0.0495, 0.3626), (-0.0495, -0.0495, 0.3626), (0.06467, 0.02679, 0.3626), (-0.06467, -0.02679, 0.3626), (0.07, -1.695e-08, 0.3626), (-0.07, -1.304e-08, 0.3626), (0.06467, -0.02679, 0.3626), (-0.04527, 0.01875, 0.3626), (-0.03465, 0.03465, 0.3626), (0.03465, -0.03465, 0.3626), (0.01875, -0.04527, 0.3626), (-0.01875, 0.04527, 0.3626), (-1.825e-07, -0.049, 0.3626), (-1.878e-07, 0.049, 0.3626), (0.01875, 0.04527, 0.3626), (-0.01875, -0.04527, 0.3626), (0.03465, 0.03465, 0.3626), (-0.03465, -0.03465, 0.3626), (0.04527, 0.01875, 0.3626), (-0.04527, -0.01875, 0.3626), (0.049, -1.565e-08, 0.3626), (-0.049, -1.304e-08, 0.3626), (0.04527, -0.01875, 0.3626)], [], [(0, 1, 3, 2), (2, 3, 5, 4), (4, 5, 7, 6), (6, 7, 9, 8), (8, 9, 11, 10), (10, 11, 13, 12), (12, 13, 15, 14), (14, 15, 17, 16), (16, 17, 19, 18), (18, 19, 21, 20), (20, 21, 23, 22), (22, 23, 25, 24), (24, 25, 27, 26), (26, 27, 29, 28), (13, 11, 37, 38), (28, 29, 31, 30), (30, 31, 1, 0), (0, 2, 4, 6, 8, 10, 12, 14, 16, 18, 20, 22, 24, 26, 28, 30), (23, 21, 42, 43), (1, 31, 47, 33), (9, 7, 35, 36), (19, 17, 40, 41), (29, 27, 45, 46), (5, 3, 32, 34), (15, 13, 38, 39), (25, 23, 43, 44), (11, 9, 36, 37), (21, 19, 41, 42), (31, 29, 46, 47), (7, 5, 34, 35), (17, 15, 39, 40), (3, 1, 33, 32), (27, 25, 44, 45), (38, 37, 63, 50), (45, 44, 62, 48), (37, 36, 61, 63), (44, 43, 60, 62), (36, 35, 59, 61), (43, 42, 58, 60), (35, 34, 57, 59), (42, 41, 56, 58), (34, 32, 55, 57), (41, 40, 53, 56), (33, 47, 52, 54), (32, 33, 54, 55), (40, 39, 51, 53), (47, 46, 49, 52), (39, 38, 50, 51), (46, 45, 48, 49), (62, 78, 64, 48), (51, 67, 69, 53), (55, 71, 73, 57), (59, 75, 77, 61), (48, 64, 65, 49), (63, 79, 66, 50), (54, 70, 71, 55), (56, 72, 74, 58), (60, 76, 78, 62), (50, 66, 67, 51), (52, 68, 70, 54), (57, 73, 75, 59), (61, 77, 79, 63), (49, 65, 68, 52), (53, 69, 72, 56), (58, 74, 76, 60)])
_uv = me_cylinder.uv_layers.new(name='UVMap')
_uv.uv.foreach_set('vector', [0.672, 0.2185, 0.6622, 0.1682, 0.679, 0.1611, 0.7073, 0.2038, 0.7073, 0.2038, 0.679, 0.1611, 0.6919, 0.1481, 0.7344, 0.1768, 0.7344, 0.1768, 0.6919, 0.1481, 0.6988, 0.1312, 0.749, 0.1414, 0.749, 0.1414, 0.6988, 0.1312, 0.6987, 0.1129, 0.749, 0.1031, 0.749, 0.1031, 0.6987, 0.1129, 0.6916, 0.09607, 0.7344, 0.06779, 0.7344, 0.06779, 0.6916, 0.09607, 0.6787, 0.08321, 0.7073, 0.04073, 0.7073, 0.04073, 0.6787, 0.08321, 0.6617, 0.0763, 0.672, 0.02608, 0.672, 0.02608, 0.6617, 0.0763, 0.6435, 0.0764, 0.6337, 0.02608, 0.6337, 0.02608, 0.6435, 0.0764, 0.6266, 0.08347, 0.5983, 0.04073, 0.5983, 0.04073, 0.6266, 0.08347, 0.6138, 0.09646, 0.5713, 0.06779, 0.5713, 0.06779, 0.6138, 0.09646, 0.6069, 0.1134, 0.5566, 0.1031, 0.5566, 0.1031, 0.6069, 0.1134, 0.607, 0.1316, 0.5566, 0.1414, 0.5566, 0.1414, 0.607, 0.1316, 0.614, 0.1485, 0.5713, 0.1768, 0.5713, 0.1768, 0.614, 0.1485, 0.627, 0.1613, 0.5983, 0.2038, 0.6787, 0.08321, 0.6916, 0.09607, 0.6606, 0.117, 0.658, 0.1144, 0.5983, 0.2038, 0.627, 0.1613, 0.6439, 0.1683, 0.6337, 0.2185, 0.6337, 0.2185, 0.6439, 0.1683, 0.6622, 0.1682, 0.672, 0.2185, 0.8965, 0.02586, 0.9309, 0.04008, 0.9572, 0.06637, 0.9714, 0.1007, 0.9714, 0.1379, 0.9572, 0.1722, 0.9309, 0.1985, 0.8965, 0.2127, 0.8594, 0.2127, 0.825, 0.1985, 0.7987, 0.1722, 0.7845, 0.1379, 0.7845, 0.1007, 0.7987, 0.06637, 0.825, 0.04008, 0.8594, 0.02586, 0.6069, 0.1134, 0.6138, 0.09646, 0.645, 0.1171, 0.6436, 0.1205, 0.6622, 0.1682, 0.6439, 0.1683, 0.651, 0.1315, 0.6547, 0.1315, 0.6987, 0.1129, 0.6988, 0.1312, 0.6621, 0.1241, 0.662, 0.1204, 0.6266, 0.08347, 0.6435, 0.0764, 0.651, 0.1131, 0.6476, 0.1145, 0.627, 0.1613, 0.614, 0.1485, 0.6451, 0.1275, 0.6477, 0.1301, 0.6919, 0.1481, 0.679, 0.1611, 0.6581, 0.1301, 0.6607, 0.1275, 0.6617, 0.0763, 0.6787, 0.08321, 0.658, 0.1144, 0.6546, 0.1131, 0.607, 0.1316, 0.6069, 0.1134, 0.6436, 0.1205, 0.6436, 0.1242, 0.6916, 0.09607, 0.6987, 0.1129, 0.662, 0.1204, 0.6606, 0.117, 0.6138, 0.09646, 0.6266, 0.08347, 0.6476, 0.1145, 0.645, 0.1171, 0.6439, 0.1683, 0.627, 0.1613, 0.6477, 0.1301, 0.651, 0.1315, 0.6988, 0.1312, 0.6919, 0.1481, 0.6607, 0.1275, 0.6621, 0.1241, 0.6435, 0.0764, 0.6617, 0.0763, 0.6546, 0.1131, 0.651, 0.1131, 0.679, 0.1611, 0.6622, 0.1682, 0.6547, 0.1315, 0.6581, 0.1301, 0.614, 0.1485, 0.607, 0.1316, 0.6436, 0.1242, 0.6451, 0.1275, 0.3715, 0.9094, 0.3752, 0.9094, 0.3752, 0.9397, 0.3715, 0.9397, 0.3455, 0.9094, 0.3492, 0.9094, 0.3492, 0.9397, 0.3455, 0.9397, 0.3752, 0.9094, 0.3789, 0.9094, 0.3789, 0.9397, 0.3752, 0.9397, 0.3492, 0.9094, 0.3529, 0.9094, 0.3529, 0.9397, 0.3492, 0.9397, 0.3789, 0.9094, 0.3826, 0.9094, 0.3826, 0.9397, 0.3789, 0.9397, 0.3529, 0.9094, 0.3566, 0.9094, 0.3566, 0.9397, 0.3529, 0.9397, 0.3826, 0.9094, 0.3864, 0.9094, 0.3864, 0.9397, 0.3826, 0.9397, 0.3566, 0.9094, 0.3603, 0.9094, 0.3603, 0.9397, 0.3566, 0.9397, 0.3864, 0.9094, 0.3901, 0.9094, 0.3901, 0.9397, 0.3864, 0.9397, 0.3603, 0.9094, 0.3641, 0.9094, 0.3641, 0.9397, 0.3603, 0.9397, 0.3343, 0.9094, 0.338, 0.9094, 0.338, 0.9397, 0.3343, 0.9397, 0.3901, 0.9094, 0.3938, 0.9094, 0.3938, 0.9397, 0.3901, 0.9397, 0.3641, 0.9094, 0.3678, 0.9094, 0.3678, 0.9397, 0.3641, 0.9397, 0.338, 0.9094, 0.3418, 0.9094, 0.3418, 0.9397, 0.338, 0.9397, 0.3678, 0.9094, 0.3715, 0.9094, 0.3715, 0.9397, 0.3678, 0.9397, 0.3418, 0.9094, 0.3455, 0.9094, 0.3455, 0.9397, 0.3418, 0.9397, 0.5048, 0.9404, 0.5053, 0.9376, 0.5079, 0.9376, 0.5085, 0.9404, 0.4987, 0.9257, 0.5011, 0.9273, 0.5001, 0.9297, 0.4973, 0.9292, 0.516, 0.9292, 0.5132, 0.9297, 0.5122, 0.9273, 0.5146, 0.9257, 0.5119, 0.9231, 0.5104, 0.9255, 0.5079, 0.9245, 0.5085, 0.9217, 0.5085, 0.9404, 0.5079, 0.9376, 0.5104, 0.9366, 0.5119, 0.9389, 0.5048, 0.9217, 0.5053, 0.9245, 0.5029, 0.9255, 0.5014, 0.9231, 0.516, 0.9329, 0.5132, 0.9323, 0.5132, 0.9297, 0.516, 0.9292, 0.4973, 0.9329, 0.5001, 0.9323, 0.5011, 0.9347, 0.4987, 0.9363, 0.5014, 0.9389, 0.5029, 0.9366, 0.5053, 0.9376, 0.5048, 0.9404, 0.5014, 0.9231, 0.5029, 0.9255, 0.5011, 0.9273, 0.4987, 0.9257, 0.5146, 0.9363, 0.5122, 0.9347, 0.5132, 0.9323, 0.516, 0.9329, 0.5146, 0.9257, 0.5122, 0.9273, 0.5104, 0.9255, 0.5119, 0.9231, 0.5085, 0.9217, 0.5079, 0.9245, 0.5053, 0.9245, 0.5048, 0.9217, 0.5119, 0.9389, 0.5104, 0.9366, 0.5122, 0.9347, 0.5146, 0.9363, 0.4973, 0.9292, 0.5001, 0.9297, 0.5001, 0.9323, 0.4973, 0.9329, 0.4987, 0.9363, 0.5011, 0.9347, 0.5029, 0.9366, 0.5014, 0.9389])
me_cylinder.use_remesh_preserve_volume = False
me_cylinder.use_remesh_preserve_attributes = False
me_cylinder.use_mirror_vertex_groups = False
me_cylinder.update()
me_cylinder_003 = bpy.data.meshes.new('Cylinder.003')
me_cylinder_003.from_pydata([(-0.04527, 0.01875, 1.177), (-0.03465, 0.03465, 1.177), (0.03465, -0.03465, 1.177), (0.01875, -0.04527, 1.177), (-0.01875, 0.04527, 1.177), (-1.804e-07, -0.049, 1.177), (-1.878e-07, 0.049, 1.177), (0.01875, 0.04527, 1.177), (-0.01875, -0.04527, 1.177), (0.03465, 0.03465, 1.177), (-0.03465, -0.03465, 1.177), (0.04527, 0.01875, 1.177), (-0.04527, -0.01875, 1.177), (0.049, -1.512e-08, 1.177), (-0.049, -1.239e-08, 1.177), (0.04527, -0.01875, 1.177), (-0.04527, 0.01875, 0.3626), (-0.03465, 0.03465, 0.3626), (0.03465, -0.03465, 0.3626), (0.01875, -0.04527, 0.3626), (-0.01875, 0.04527, 0.3626), (-1.804e-07, -0.049, 0.3626), (-1.878e-07, 0.049, 0.3626), (0.01875, 0.04527, 0.3626), (-0.01875, -0.04527, 0.3626), (0.03465, 0.03465, 0.3626), (-0.03465, -0.03465, 0.3626), (0.04527, 0.01875, 0.3626), (-0.04527, -0.01875, 0.3626), (0.049, -1.512e-08, 0.3626), (-0.049, -1.239e-08, 0.3626), (0.04527, -0.01875, 0.3626)], [], [(9, 11, 27, 25), (1, 4, 20, 17), (10, 12, 28, 26), (3, 5, 21, 19), (11, 13, 29, 27), (6, 7, 23, 22), (12, 14, 30, 28), (4, 6, 22, 20), (13, 15, 31, 29), (5, 8, 24, 21), (14, 0, 16, 30), (7, 9, 25, 23), (0, 1, 17, 16), (15, 2, 18, 31), (8, 10, 26, 24), (2, 3, 19, 18)])
_uv = me_cylinder_003.uv_layers.new(name='UVMap')
_uv.uv.foreach_set('vector', [0.3076, 0.9257, 0.2876, 0.9257, 0.2876, 0.07434, 0.3076, 0.07434, 0.06791, 0.9257, 0.04793, 0.9257, 0.04793, 0.07434, 0.06791, 0.07434, 0.1478, 0.9257, 0.1278, 0.9257, 0.1278, 0.07434, 0.1478, 0.07434, 0.2077, 0.9257, 0.1878, 0.9257, 0.1878, 0.07434, 0.2077, 0.07434, 0.2876, 0.9257, 0.2677, 0.9257, 0.2677, 0.07434, 0.2876, 0.07434, 0.3476, 0.9257, 0.3276, 0.9257, 0.3276, 0.07434, 0.3476, 0.07434, 0.1278, 0.9257, 0.1079, 0.9257, 0.1079, 0.07434, 0.1278, 0.07434, 0.04793, 0.9257, 0.02796, 0.9257, 0.02795, 0.07434, 0.04793, 0.07434, 0.2677, 0.9257, 0.2477, 0.9257, 0.2477, 0.07434, 0.2677, 0.07434, 0.1878, 0.9257, 0.1678, 0.9257, 0.1678, 0.07434, 0.1878, 0.07434, 0.1079, 0.9257, 0.08788, 0.9257, 0.08788, 0.07434, 0.1079, 0.07434, 0.3276, 0.9257, 0.3076, 0.9257, 0.3076, 0.07434, 0.3276, 0.07434, 0.08788, 0.9257, 0.06791, 0.9257, 0.06791, 0.07434, 0.08788, 0.07434, 0.2477, 0.9257, 0.2277, 0.9257, 0.2277, 0.07434, 0.2477, 0.07434, 0.1678, 0.9257, 0.1478, 0.9257, 0.1478, 0.07434, 0.1678, 0.07434, 0.2277, 0.9257, 0.2077, 0.9257, 0.2077, 0.07434, 0.2277, 0.07434])
me_cylinder_003.use_remesh_preserve_volume = False
me_cylinder_003.use_remesh_preserve_attributes = False
me_cylinder_003.use_mirror_vertex_groups = False
me_cylinder_003.update()

# ---- objects
ob_gimmicky_chair_seat = bpy.data.objects.new('gimmicky chair seat', me_cylinder_004)
ob_gimmicky_chair_beams = bpy.data.objects.new('gimmicky chair beams', me_cylinder_001)
ob_gimmicky_chair_base = bpy.data.objects.new('gimmicky chair base', me_cylinder)
ob_gimmicky_chair_base_beam = bpy.data.objects.new('gimmicky chair base beam', me_cylinder_003)

# ---- transforms, parenting, visibility, modifiers, constraints
ob_gimmicky_chair_seat.location = (0.0, 0.0, 0.0)
ob_gimmicky_chair_seat.lineart.crease_threshold = 0.0
_vg = ob_gimmicky_chair_seat.vertex_groups.new(name='base')
_vg = ob_gimmicky_chair_seat.vertex_groups.new(name='seat')
ob_gimmicky_chair_beams.parent = ob_gimmicky_chair_seat
ob_gimmicky_chair_beams.location = (0.0, 0.0, 0.0)
ob_gimmicky_chair_beams.lineart.crease_threshold = 0.0
ob_gimmicky_chair_base.location = (0.0, 0.0, 0.0)
ob_gimmicky_chair_base.lineart.crease_threshold = 0.0
_vg = ob_gimmicky_chair_base.vertex_groups.new(name='base')
_vg = ob_gimmicky_chair_base.vertex_groups.new(name='seat')
ob_gimmicky_chair_base_beam.parent = ob_gimmicky_chair_base
ob_gimmicky_chair_base_beam.location = (0.0, 0.0, 0.0)
ob_gimmicky_chair_base_beam.lineart.crease_threshold = 0.0

# ---- collection membership
col_collection_1.objects.link(ob_gimmicky_chair_seat)
col_collection_1.objects.link(ob_gimmicky_chair_beams)
col_collection_1.objects.link(ob_gimmicky_chair_base)
col_collection_1.objects.link(ob_gimmicky_chair_base_beam)

# ---- scene / render settings (as saved in the file)
scene.frame_start = 1; scene.frame_end = 250; scene.frame_set(1)
scene.render.engine = 'BLENDER_EEVEE_NEXT'
scene.render.resolution_percentage = 50
scene.render.dither_intensity = 0.0
scene.cycles.use_denoising = False
scene.cycles.samples = 128
scene.cycles.sampling_pattern = 'TABULATED_SOBOL'
scene.cycles.light_sampling_threshold = 0.0
scene.cycles.use_adaptive_sampling = False
scene.cycles.use_light_tree = False
scene.cycles.blur_glossy = 0.0
scene.cycles.sample_clamp_indirect = 0.0
scene.view_settings.view_transform = 'Standard'
bpy.context.view_layer.update()

# ---- added for rendering (the .blend has no active camera and no usable light): camera, sun
cam_auto = bpy.data.cameras.new('AutoCamera')
cam_auto.lens = 50.0
cam_auto.sensor_width = 36.0
cam_auto.clip_end = 1000.0
ob_auto_camera = bpy.data.objects.new('AutoCamera', cam_auto)
scene.collection.objects.link(ob_auto_camera)
ob_auto_camera.location = (4.21794, -4.91103, 5.15968)
ob_auto_camera.rotation_euler = (1.09748, -7.21219e-08, 0.694738)
scene.camera = ob_auto_camera
light_auto_sun = bpy.data.lights.new('AutoSun', 'SUN')
light_auto_sun.energy = 3.0
light_auto_sun.angle = 0.0523599
ob_auto_sun = bpy.data.objects.new('AutoSun', light_auto_sun)
scene.collection.objects.link(ob_auto_sun)
ob_auto_sun.rotation_euler = (0.872665, 0.174533, 0.523599)
bpy.context.view_layer.update()

